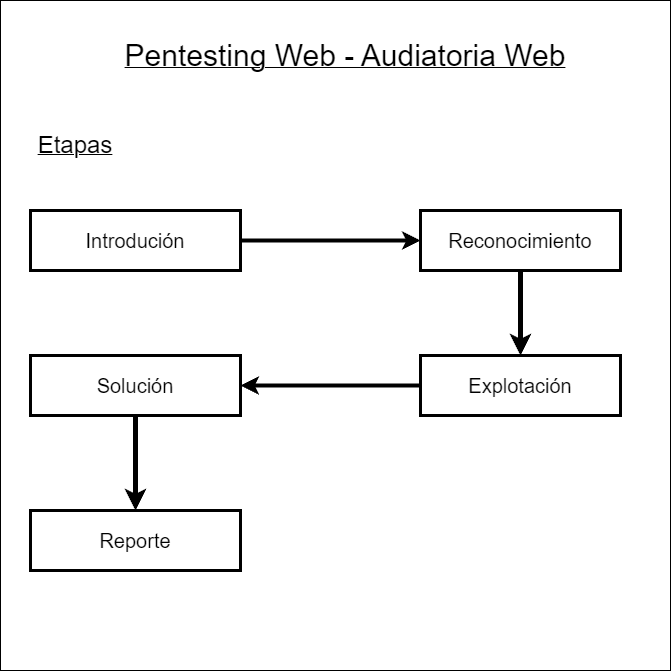

The diagram above was exported from draw.io. Its source (the exported page's mxGraphModel, read from the mxfile embedded in the PNG):
<mxGraphModel dx="1418" dy="838" grid="1" gridSize="10" guides="1" tooltips="1" connect="1" arrows="1" fold="1" page="1" pageScale="1" pageWidth="827" pageHeight="1169" math="0" shadow="0">
  <root>
    <mxCell id="0" />
    <mxCell id="1" parent="0" />
    <mxCell id="Ba68XSkveYuDiwGC_BV_-13" value="" style="whiteSpace=wrap;html=1;aspect=fixed;" vertex="1" parent="1">
      <mxGeometry x="50" y="200" width="670" height="670" as="geometry" />
    </mxCell>
    <mxCell id="Ba68XSkveYuDiwGC_BV_-1" value="&lt;font style=&quot;font-size: 20px;&quot;&gt;Explotación&lt;/font&gt;" style="rounded=0;whiteSpace=wrap;html=1;strokeWidth=3;" vertex="1" parent="1">
      <mxGeometry x="470" y="555" width="200" height="60" as="geometry" />
    </mxCell>
    <mxCell id="Ba68XSkveYuDiwGC_BV_-2" value="&lt;font style=&quot;font-size: 30px;&quot;&gt;Pentesting Web - Audiatoria Web&lt;/font&gt;" style="text;html=1;strokeColor=none;fillColor=none;align=center;verticalAlign=middle;whiteSpace=wrap;rounded=0;fontStyle=4" vertex="1" parent="1">
      <mxGeometry x="170" y="220" width="450" height="70" as="geometry" />
    </mxCell>
    <mxCell id="Ba68XSkveYuDiwGC_BV_-3" value="&lt;font style=&quot;font-size: 24px;&quot;&gt;Etapas&lt;/font&gt;" style="text;html=1;strokeColor=none;fillColor=none;align=center;verticalAlign=middle;whiteSpace=wrap;rounded=0;fontStyle=4" vertex="1" parent="1">
      <mxGeometry x="80" y="330" width="90" height="30" as="geometry" />
    </mxCell>
    <mxCell id="Ba68XSkveYuDiwGC_BV_-4" value="&lt;font style=&quot;font-size: 20px;&quot;&gt;Reconocimiento&lt;/font&gt;" style="rounded=0;whiteSpace=wrap;html=1;strokeWidth=3;" vertex="1" parent="1">
      <mxGeometry x="470" y="410" width="200" height="60" as="geometry" />
    </mxCell>
    <mxCell id="Ba68XSkveYuDiwGC_BV_-5" value="&lt;font style=&quot;font-size: 20px;&quot;&gt;Introdución&lt;/font&gt;" style="rounded=0;whiteSpace=wrap;html=1;strokeWidth=3;" vertex="1" parent="1">
      <mxGeometry x="80" y="410" width="210" height="60" as="geometry" />
    </mxCell>
    <mxCell id="Ba68XSkveYuDiwGC_BV_-6" value="&lt;font style=&quot;font-size: 20px;&quot;&gt;Solución&lt;/font&gt;" style="rounded=0;whiteSpace=wrap;html=1;strokeWidth=3;" vertex="1" parent="1">
      <mxGeometry x="80" y="555" width="210" height="60" as="geometry" />
    </mxCell>
    <mxCell id="Ba68XSkveYuDiwGC_BV_-8" value="&lt;font style=&quot;font-size: 20px;&quot;&gt;Reporte&lt;/font&gt;" style="rounded=0;whiteSpace=wrap;html=1;strokeWidth=3;" vertex="1" parent="1">
      <mxGeometry x="80" y="710" width="210" height="60" as="geometry" />
    </mxCell>
    <mxCell id="Ba68XSkveYuDiwGC_BV_-9" value="" style="endArrow=classic;html=1;rounded=0;exitX=1;exitY=0.5;exitDx=0;exitDy=0;entryX=0;entryY=0.5;entryDx=0;entryDy=0;strokeWidth=4;" edge="1" parent="1" source="Ba68XSkveYuDiwGC_BV_-5" target="Ba68XSkveYuDiwGC_BV_-4">
      <mxGeometry width="50" height="50" relative="1" as="geometry">
        <mxPoint x="390" y="490" as="sourcePoint" />
        <mxPoint x="440" y="440" as="targetPoint" />
      </mxGeometry>
    </mxCell>
    <mxCell id="Ba68XSkveYuDiwGC_BV_-10" value="" style="endArrow=classic;html=1;rounded=0;exitX=0.5;exitY=1;exitDx=0;exitDy=0;entryX=0.5;entryY=0;entryDx=0;entryDy=0;strokeWidth=5;" edge="1" parent="1" source="Ba68XSkveYuDiwGC_BV_-4" target="Ba68XSkveYuDiwGC_BV_-1">
      <mxGeometry width="50" height="50" relative="1" as="geometry">
        <mxPoint x="300" y="450" as="sourcePoint" />
        <mxPoint x="480" y="450" as="targetPoint" />
      </mxGeometry>
    </mxCell>
    <mxCell id="Ba68XSkveYuDiwGC_BV_-11" value="" style="endArrow=classic;html=1;rounded=0;exitX=0;exitY=0.5;exitDx=0;exitDy=0;entryX=1;entryY=0.5;entryDx=0;entryDy=0;strokeWidth=4;" edge="1" parent="1" source="Ba68XSkveYuDiwGC_BV_-1" target="Ba68XSkveYuDiwGC_BV_-6">
      <mxGeometry width="50" height="50" relative="1" as="geometry">
        <mxPoint x="310" y="660" as="sourcePoint" />
        <mxPoint x="330" y="550" as="targetPoint" />
      </mxGeometry>
    </mxCell>
    <mxCell id="Ba68XSkveYuDiwGC_BV_-12" value="" style="endArrow=classic;html=1;rounded=0;exitX=0.5;exitY=1;exitDx=0;exitDy=0;entryX=0.5;entryY=0;entryDx=0;entryDy=0;strokeWidth=5;" edge="1" parent="1" source="Ba68XSkveYuDiwGC_BV_-6" target="Ba68XSkveYuDiwGC_BV_-8">
      <mxGeometry width="50" height="50" relative="1" as="geometry">
        <mxPoint x="580" y="480" as="sourcePoint" />
        <mxPoint x="580" y="565" as="targetPoint" />
      </mxGeometry>
    </mxCell>
  </root>
</mxGraphModel>